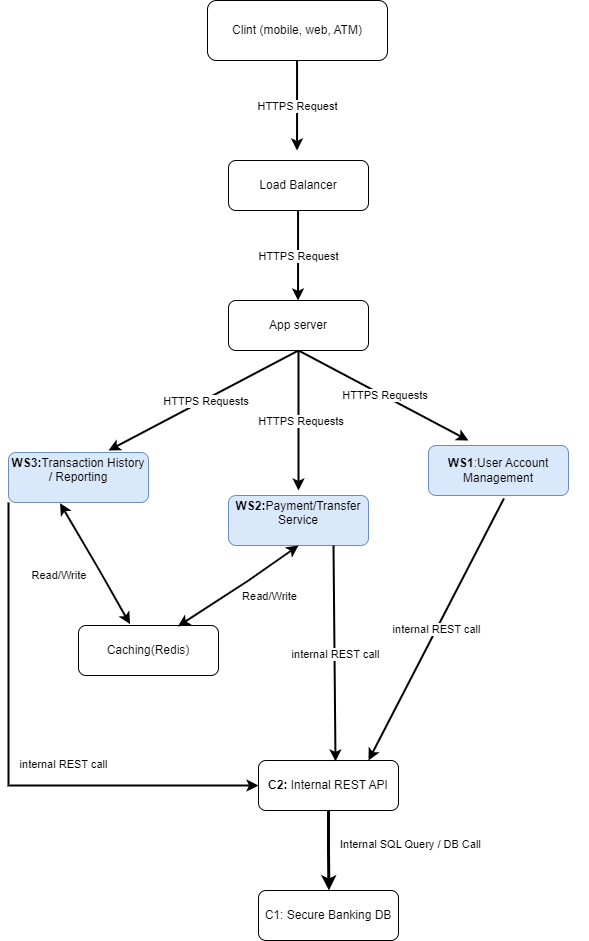

The diagram above was exported from draw.io. Its source (the exported page's mxGraphModel, read from the mxfile embedded in the PNG):
<mxGraphModel dx="1278" dy="672" grid="1" gridSize="10" guides="1" tooltips="1" connect="1" arrows="1" fold="1" page="1" pageScale="1" pageWidth="850" pageHeight="1100" math="0" shadow="0">
  <root>
    <mxCell id="0" />
    <mxCell id="1" parent="0" />
    <mxCell id="jXGG3oITiEq-6r_7NuHw-49" value="" style="endArrow=classic;html=1;rounded=0;strokeWidth=2;exitX=0.5;exitY=1;exitDx=0;exitDy=0;" edge="1" parent="1">
      <mxGeometry relative="1" as="geometry">
        <mxPoint x="320" y="640" as="sourcePoint" />
        <mxPoint x="130" y="740" as="targetPoint" />
      </mxGeometry>
    </mxCell>
    <mxCell id="jXGG3oITiEq-6r_7NuHw-50" value="&amp;nbsp;HTTPS Requests" style="edgeLabel;resizable=0;html=1;;align=center;verticalAlign=middle;" connectable="0" vertex="1" parent="jXGG3oITiEq-6r_7NuHw-49">
      <mxGeometry relative="1" as="geometry" />
    </mxCell>
    <mxCell id="jXGG3oITiEq-6r_7NuHw-87" value="Clint (mobile, web, ATM)" style="rounded=1;whiteSpace=wrap;html=1;" vertex="1" parent="1">
      <mxGeometry x="229" y="290" width="180" height="60" as="geometry" />
    </mxCell>
    <mxCell id="jXGG3oITiEq-6r_7NuHw-89" value="Load Balancer" style="rounded=1;whiteSpace=wrap;html=1;" vertex="1" parent="1">
      <mxGeometry x="250" y="450" width="140" height="50" as="geometry" />
    </mxCell>
    <mxCell id="jXGG3oITiEq-6r_7NuHw-90" value="" style="endArrow=classic;html=1;rounded=0;strokeWidth=2;" edge="1" parent="1">
      <mxGeometry relative="1" as="geometry">
        <mxPoint x="318.54999999999995" y="350" as="sourcePoint" />
        <mxPoint x="318.54999999999995" y="440" as="targetPoint" />
      </mxGeometry>
    </mxCell>
    <mxCell id="jXGG3oITiEq-6r_7NuHw-91" value="HTTPS Request" style="edgeLabel;resizable=0;html=1;;align=center;verticalAlign=middle;" connectable="0" vertex="1" parent="jXGG3oITiEq-6r_7NuHw-90">
      <mxGeometry relative="1" as="geometry" />
    </mxCell>
    <mxCell id="jXGG3oITiEq-6r_7NuHw-92" value="" style="endArrow=classic;html=1;rounded=0;strokeWidth=2;exitX=0.5;exitY=1;exitDx=0;exitDy=0;" edge="1" parent="1">
      <mxGeometry relative="1" as="geometry">
        <mxPoint x="320" y="640" as="sourcePoint" />
        <mxPoint x="320" y="780" as="targetPoint" />
      </mxGeometry>
    </mxCell>
    <mxCell id="jXGG3oITiEq-6r_7NuHw-93" value="&amp;nbsp;HTTPS Requests" style="edgeLabel;resizable=0;html=1;;align=center;verticalAlign=middle;" connectable="0" vertex="1" parent="jXGG3oITiEq-6r_7NuHw-92">
      <mxGeometry relative="1" as="geometry" />
    </mxCell>
    <mxCell id="jXGG3oITiEq-6r_7NuHw-94" value="" style="endArrow=classic;html=1;rounded=0;strokeWidth=2;exitX=0.5;exitY=1;exitDx=0;exitDy=0;" edge="1" parent="1">
      <mxGeometry relative="1" as="geometry">
        <mxPoint x="320" y="640" as="sourcePoint" />
        <mxPoint x="490" y="730" as="targetPoint" />
      </mxGeometry>
    </mxCell>
    <mxCell id="jXGG3oITiEq-6r_7NuHw-95" value="&amp;nbsp;HTTPS Requests" style="edgeLabel;resizable=0;html=1;;align=center;verticalAlign=middle;" connectable="0" vertex="1" parent="jXGG3oITiEq-6r_7NuHw-94">
      <mxGeometry relative="1" as="geometry" />
    </mxCell>
    <mxCell id="jXGG3oITiEq-6r_7NuHw-96" value="" style="endArrow=classic;html=1;rounded=0;strokeWidth=2;" edge="1" parent="1">
      <mxGeometry relative="1" as="geometry">
        <mxPoint x="319.55" y="500" as="sourcePoint" />
        <mxPoint x="319.55" y="590" as="targetPoint" />
      </mxGeometry>
    </mxCell>
    <mxCell id="jXGG3oITiEq-6r_7NuHw-97" value="HTTPS Request" style="edgeLabel;resizable=0;html=1;;align=center;verticalAlign=middle;" connectable="0" vertex="1" parent="jXGG3oITiEq-6r_7NuHw-96">
      <mxGeometry relative="1" as="geometry" />
    </mxCell>
    <mxCell id="jXGG3oITiEq-6r_7NuHw-99" value="App server" style="rounded=1;whiteSpace=wrap;html=1;" vertex="1" parent="1">
      <mxGeometry x="250" y="590" width="140" height="50" as="geometry" />
    </mxCell>
    <mxCell id="jXGG3oITiEq-6r_7NuHw-101" value="&lt;b&gt;WS1&lt;/b&gt;:User Account Management" style="rounded=1;whiteSpace=wrap;html=1;fillColor=#dae8fc;strokeColor=#6c8ebf;" vertex="1" parent="1">
      <mxGeometry x="450" y="735" width="140" height="50" as="geometry" />
    </mxCell>
    <mxCell id="jXGG3oITiEq-6r_7NuHw-102" value="&lt;b&gt;WS2:&lt;/b&gt;Payment/Transfer Service&lt;div&gt;&lt;br&gt;&lt;/div&gt;" style="rounded=1;whiteSpace=wrap;html=1;fillColor=#dae8fc;strokeColor=#6c8ebf;" vertex="1" parent="1">
      <mxGeometry x="250" y="785" width="140" height="50" as="geometry" />
    </mxCell>
    <mxCell id="jXGG3oITiEq-6r_7NuHw-124" style="edgeStyle=orthogonalEdgeStyle;rounded=0;orthogonalLoop=1;jettySize=auto;html=1;exitX=0;exitY=1;exitDx=0;exitDy=0;entryX=0;entryY=0.5;entryDx=0;entryDy=0;strokeWidth=2;" edge="1" parent="1" source="jXGG3oITiEq-6r_7NuHw-103" target="jXGG3oITiEq-6r_7NuHw-104">
      <mxGeometry relative="1" as="geometry" />
    </mxCell>
    <mxCell id="jXGG3oITiEq-6r_7NuHw-103" value="&lt;b&gt;WS3:&lt;/b&gt;Transaction History / Reporting&lt;div&gt;&lt;br&gt;&lt;/div&gt;" style="rounded=1;whiteSpace=wrap;html=1;fillColor=#dae8fc;strokeColor=#6c8ebf;" vertex="1" parent="1">
      <mxGeometry x="30" y="742" width="140" height="50" as="geometry" />
    </mxCell>
    <mxCell id="jXGG3oITiEq-6r_7NuHw-130" style="edgeStyle=orthogonalEdgeStyle;rounded=0;orthogonalLoop=1;jettySize=auto;html=1;exitX=0.5;exitY=1;exitDx=0;exitDy=0;strokeWidth=3;" edge="1" parent="1" source="jXGG3oITiEq-6r_7NuHw-104">
      <mxGeometry relative="1" as="geometry">
        <mxPoint x="350.42105263157896" y="1180" as="targetPoint" />
      </mxGeometry>
    </mxCell>
    <mxCell id="jXGG3oITiEq-6r_7NuHw-104" value="&lt;b&gt;C2:&lt;/b&gt;&amp;nbsp;Internal REST API" style="rounded=1;whiteSpace=wrap;html=1;" vertex="1" parent="1">
      <mxGeometry x="280" y="1050" width="140" height="50" as="geometry" />
    </mxCell>
    <mxCell id="jXGG3oITiEq-6r_7NuHw-105" value="Caching(Redis)" style="rounded=1;whiteSpace=wrap;html=1;" vertex="1" parent="1">
      <mxGeometry x="100" y="915" width="140" height="50" as="geometry" />
    </mxCell>
    <mxCell id="jXGG3oITiEq-6r_7NuHw-113" value="" style="endArrow=classic;html=1;rounded=0;strokeWidth=2;exitX=0.539;exitY=1.059;exitDx=0;exitDy=0;entryX=0.692;entryY=0.078;entryDx=0;entryDy=0;entryPerimeter=0;exitPerimeter=0;" edge="1" parent="1" source="jXGG3oITiEq-6r_7NuHw-101">
      <mxGeometry relative="1" as="geometry">
        <mxPoint x="533.12" y="781.0999999999998" as="sourcePoint" />
        <mxPoint x="390" y="1050" as="targetPoint" />
      </mxGeometry>
    </mxCell>
    <mxCell id="jXGG3oITiEq-6r_7NuHw-114" value="internal REST call" style="edgeLabel;resizable=0;html=1;;align=center;verticalAlign=middle;" connectable="0" vertex="1" parent="jXGG3oITiEq-6r_7NuHw-113">
      <mxGeometry relative="1" as="geometry" />
    </mxCell>
    <mxCell id="jXGG3oITiEq-6r_7NuHw-118" value="" style="endArrow=classic;startArrow=classic;html=1;rounded=0;strokeWidth=2;exitX=0.71;exitY=0.019;exitDx=0;exitDy=0;exitPerimeter=0;entryX=0.5;entryY=1;entryDx=0;entryDy=0;" edge="1" parent="1" source="jXGG3oITiEq-6r_7NuHw-105" target="jXGG3oITiEq-6r_7NuHw-102">
      <mxGeometry width="50" height="50" relative="1" as="geometry">
        <mxPoint x="220" y="901" as="sourcePoint" />
        <mxPoint x="270" y="851" as="targetPoint" />
        <Array as="points">
          <mxPoint x="270" y="870" />
        </Array>
      </mxGeometry>
    </mxCell>
    <mxCell id="jXGG3oITiEq-6r_7NuHw-119" value="" style="endArrow=classic;startArrow=classic;html=1;rounded=0;strokeWidth=2;exitX=0.361;exitY=-0.027;exitDx=0;exitDy=0;exitPerimeter=0;entryX=0.368;entryY=1.013;entryDx=0;entryDy=0;entryPerimeter=0;" edge="1" parent="1" target="jXGG3oITiEq-6r_7NuHw-103">
      <mxGeometry width="50" height="50" relative="1" as="geometry">
        <mxPoint x="151.54000000000008" y="913.6500000000001" as="sourcePoint" />
        <mxPoint x="90" y="800" as="targetPoint" />
        <Array as="points">
          <mxPoint x="121" y="860" />
        </Array>
      </mxGeometry>
    </mxCell>
    <mxCell id="jXGG3oITiEq-6r_7NuHw-122" value="Read/Write" style="edgeLabel;resizable=0;html=1;;align=center;verticalAlign=middle;" connectable="0" vertex="1" parent="1">
      <mxGeometry x="290" y="885" as="geometry" />
    </mxCell>
    <mxCell id="jXGG3oITiEq-6r_7NuHw-123" value="Read/Write&amp;nbsp;" style="edgeLabel;resizable=0;html=1;;align=center;verticalAlign=middle;" connectable="0" vertex="1" parent="1">
      <mxGeometry x="260" y="885" as="geometry">
        <mxPoint x="-179" y="-21" as="offset" />
      </mxGeometry>
    </mxCell>
    <mxCell id="jXGG3oITiEq-6r_7NuHw-127" value="internal REST call" style="edgeLabel;resizable=0;html=1;;align=center;verticalAlign=middle;" connectable="0" vertex="1" parent="1">
      <mxGeometry x="610" y="890" as="geometry">
        <mxPoint x="-526" y="163" as="offset" />
      </mxGeometry>
    </mxCell>
    <mxCell id="jXGG3oITiEq-6r_7NuHw-128" value="" style="endArrow=classic;html=1;rounded=0;strokeWidth=2;exitX=0.75;exitY=1;exitDx=0;exitDy=0;entryX=0.55;entryY=0.018;entryDx=0;entryDy=0;entryPerimeter=0;" edge="1" parent="1" source="jXGG3oITiEq-6r_7NuHw-102" target="jXGG3oITiEq-6r_7NuHw-104">
      <mxGeometry relative="1" as="geometry">
        <mxPoint x="605" y="870" as="sourcePoint" />
        <mxPoint x="470" y="1132" as="targetPoint" />
      </mxGeometry>
    </mxCell>
    <mxCell id="jXGG3oITiEq-6r_7NuHw-129" value="internal REST call" style="edgeLabel;resizable=0;html=1;;align=center;verticalAlign=middle;" connectable="0" vertex="1" parent="jXGG3oITiEq-6r_7NuHw-128">
      <mxGeometry relative="1" as="geometry" />
    </mxCell>
    <mxCell id="jXGG3oITiEq-6r_7NuHw-131" value="&lt;span style=&quot;text-align: left;&quot;&gt;C1: Secure Banking DB&lt;/span&gt;" style="rounded=1;whiteSpace=wrap;html=1;" vertex="1" parent="1">
      <mxGeometry x="280" y="1180" width="140" height="50" as="geometry" />
    </mxCell>
    <mxCell id="jXGG3oITiEq-6r_7NuHw-132" value="&lt;span style=&quot;color: rgb(0, 0, 0); font-family: Helvetica; font-size: 11px; font-style: normal; font-variant-ligatures: normal; font-variant-caps: normal; font-weight: 400; letter-spacing: normal; orphans: 2; text-align: center; text-indent: 0px; text-transform: none; widows: 2; word-spacing: 0px; -webkit-text-stroke-width: 0px; white-space: nowrap; background-color: rgb(255, 255, 255); text-decoration-thickness: initial; text-decoration-style: initial; text-decoration-color: initial; display: inline !important; float: none;&quot;&gt;Internal SQL Query / DB Call&lt;/span&gt;" style="text;whiteSpace=wrap;html=1;" vertex="1" parent="1">
      <mxGeometry x="360" y="1120" width="90" height="10" as="geometry" />
    </mxCell>
  </root>
</mxGraphModel>